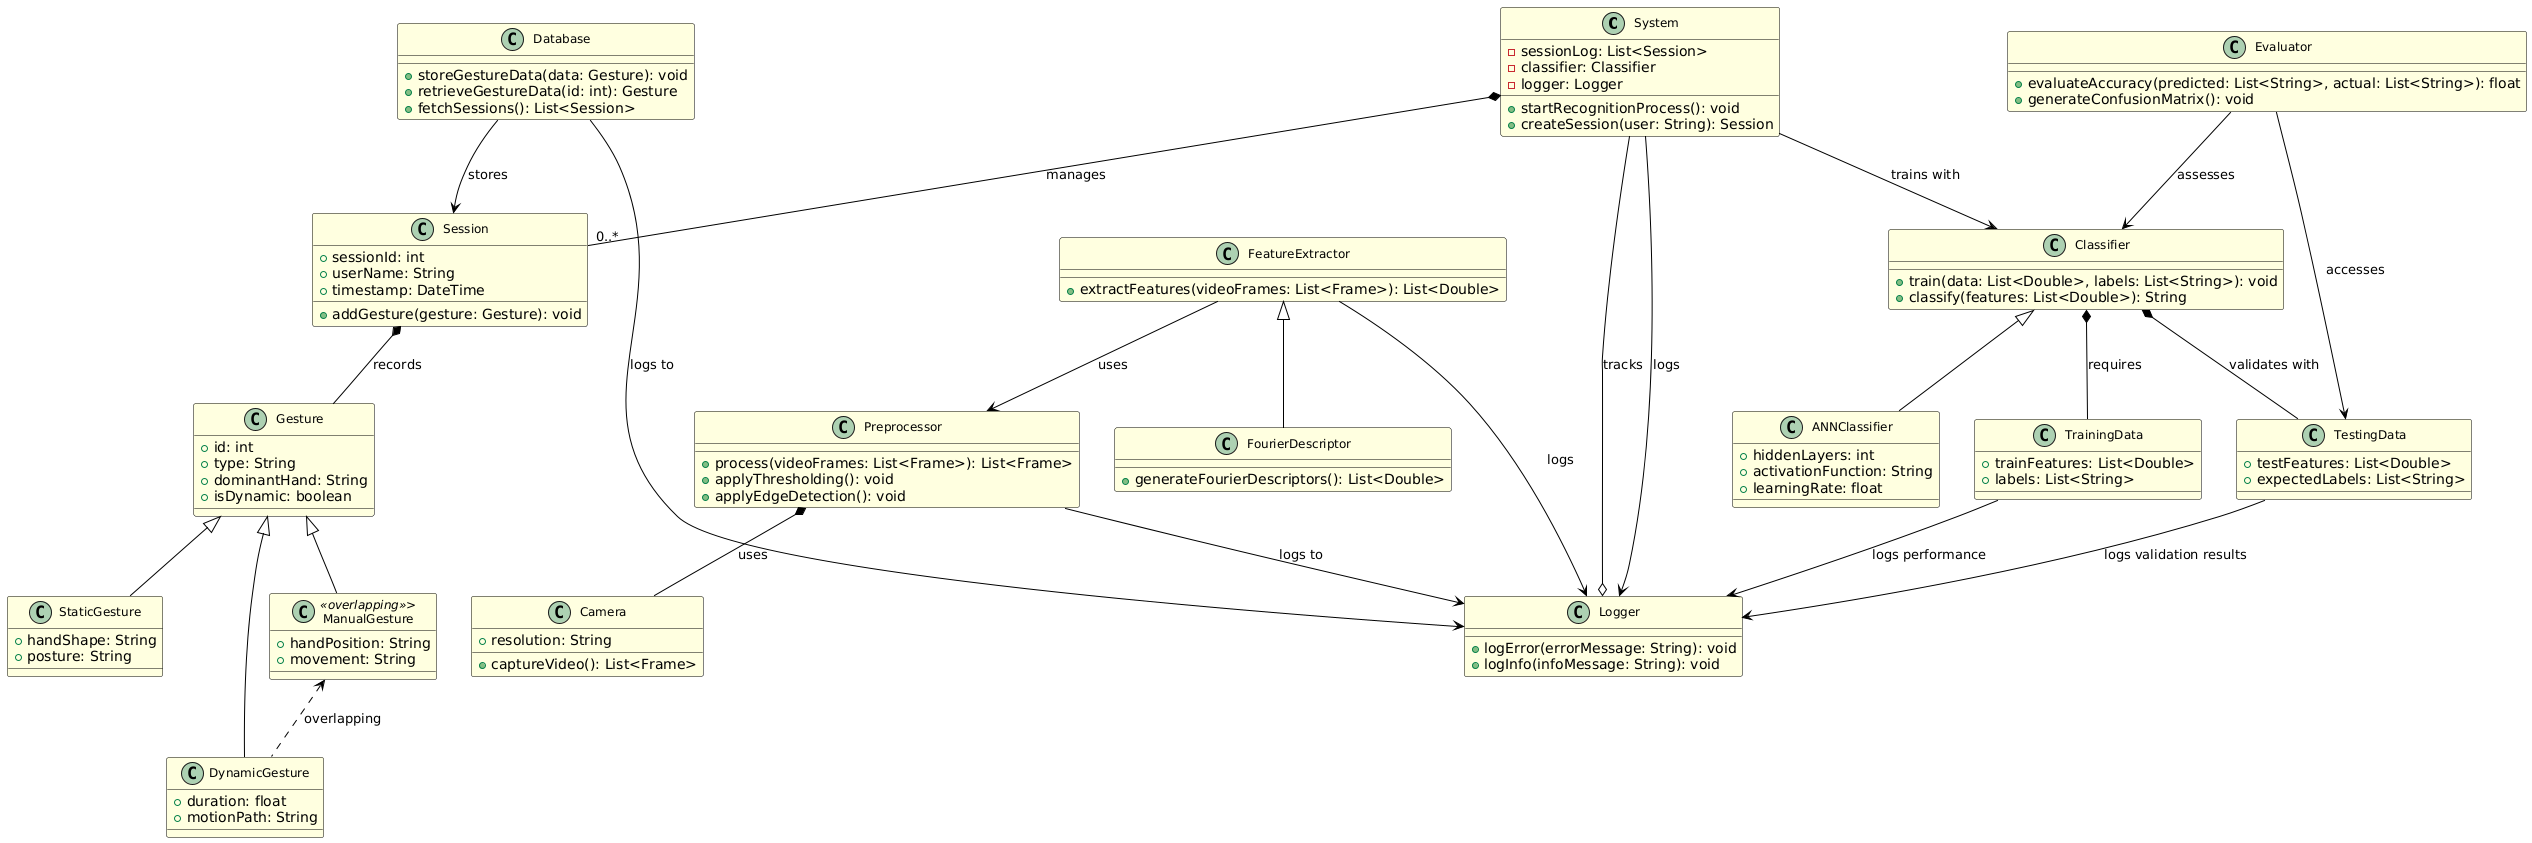

The diagram above was rendered by PlantUML. Its source (embedded in the PNG):
@startuml
!define COMPLETE <<complete>>
!define INCOMPLETE <<incomplete>>
!define ABSTRACT <<abstract>>
!define OVERLAPPING <<overlapping>>

skinparam class {
    BackgroundColor LightYellow
    ArrowColor Black
    BorderColor Black
    FontSize 12
}

' Main System and Session Management
class System {
    + startRecognitionProcess(): void
    - sessionLog: List<Session>
    - classifier: Classifier
    - logger: Logger
    + createSession(user: String): Session
}

System *-- "0..*" Session : "manages"
System --> Logger : "logs"
System --> Classifier : "trains with"

class Session {
    + sessionId: int
    + userName: String
    + timestamp: DateTime
    + addGesture(gesture: Gesture): void
}

Session *-- Gesture : "records"

' Gesture and Advanced Relationships
class Gesture {
    + id: int
    + type: String
    + dominantHand: String
    + isDynamic: boolean
}

class ManualGesture <<ABSTRACT, OVERLAPPING>> {
    + handPosition: String
    + movement: String
}

class DynamicGesture <<OVERLAPPING>> {
    + duration: float
    + motionPath: String
}

class StaticGesture {
    + handShape: String
    + posture: String
}

Gesture <|-- ManualGesture
Gesture <|-- StaticGesture
Gesture <|-- DynamicGesture
ManualGesture <.. DynamicGesture : "overlapping"

' Preprocessor and Related Components
class Preprocessor {
    + process(videoFrames: List<Frame>): List<Frame>
    + applyThresholding(): void
    + applyEdgeDetection(): void
}

Preprocessor *-- Camera : "uses"
Preprocessor --> Logger : "logs to"

class Camera {
    + captureVideo(): List<Frame>
    + resolution: String
}

' Feature Extractor and Classifier
class FeatureExtractor <<ABSTRACT>> {
    + extractFeatures(videoFrames: List<Frame>): List<Double>
}

class FourierDescriptor <<COMPLETE>> extends FeatureExtractor {
    + generateFourierDescriptors(): List<Double>
}

FeatureExtractor --> Preprocessor : "uses"
FeatureExtractor --> Logger : "logs"

class Classifier <<ABSTRACT>> {
    + train(data: List<Double>, labels: List<String>): void
    + classify(features: List<Double>): String
}

class ANNClassifier <<COMPLETE>> extends Classifier {
    + hiddenLayers: int
    + activationFunction: String
    + learningRate: float
}

Classifier *-- TrainingData : "requires"
Classifier *-- TestingData : "validates with"

' Data Management and Logging
class Database {
    + storeGestureData(data: Gesture): void
    + retrieveGestureData(id: int): Gesture
    + fetchSessions(): List<Session>
}

Database --> Session : "stores"
Database --> Logger : "logs to"

class Logger {
    + logError(errorMessage: String): void
    + logInfo(infoMessage: String): void
}

Logger o-- System : "tracks"

' Evaluation and Data Sets
class Evaluator {
    + evaluateAccuracy(predicted: List<String>, actual: List<String>): float
    + generateConfusionMatrix(): void
}

Evaluator --> TestingData : "accesses"
Evaluator --> Classifier : "assesses"

class TrainingData {
    + trainFeatures: List<Double>
    + labels: List<String>
}

class TestingData {
    + testFeatures: List<Double>
    + expectedLabels: List<String>
}

TrainingData --> Logger : "logs performance"
TestingData --> Logger : "logs validation results"
@enduml